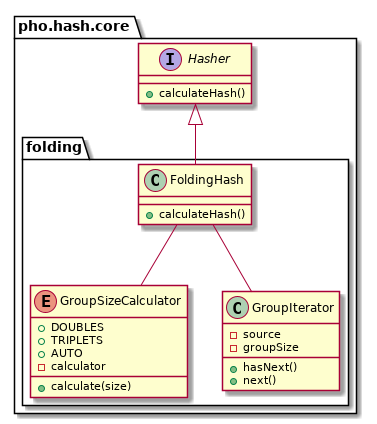

The diagram above was rendered by PlantUML. Its source (embedded in the PNG):
@startuml

package pho.hash.core {
    interface Hasher {
        + calculateHash()
    }

    package folding {
        class FoldingHash {
            + calculateHash()
        }

        enum GroupSizeCalculator {
            + DOUBLES
            + TRIPLETS
            + AUTO
            - calculator
            + calculate(size)
        }

        class GroupIterator {
            - source
            - groupSize
            + hasNext()
            + next()
        }
    }
}

Hasher <|-- FoldingHash

FoldingHash -- GroupSizeCalculator
FoldingHash -- GroupIterator

@enduml